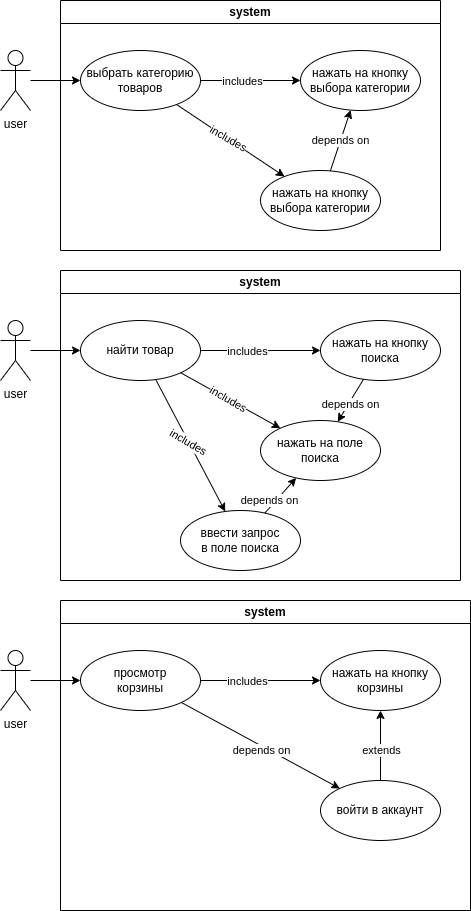

The diagram above was exported from draw.io. Its source (the exported page's mxGraphModel, read from the mxfile embedded in the PNG):
<mxGraphModel dx="905" dy="1222" grid="1" gridSize="10" guides="1" tooltips="1" connect="1" arrows="1" fold="1" page="1" pageScale="1" pageWidth="280" pageHeight="280" math="0" shadow="0">
  <root>
    <mxCell id="0" />
    <mxCell id="1" parent="0" />
    <mxCell id="Kg5sADwPLy_h2-tWZ7Ve-1" value="user" style="shape=umlActor;verticalLabelPosition=bottom;verticalAlign=top;html=1;outlineConnect=0;" parent="1" vertex="1">
      <mxGeometry x="10" y="60" width="30" height="60" as="geometry" />
    </mxCell>
    <mxCell id="Kg5sADwPLy_h2-tWZ7Ve-3" value="system" style="swimlane;whiteSpace=wrap;html=1;" parent="1" vertex="1">
      <mxGeometry x="70" y="10" width="380" height="250" as="geometry" />
    </mxCell>
    <mxCell id="Kg5sADwPLy_h2-tWZ7Ve-4" value="&lt;div&gt;выбрать категорию&lt;/div&gt;товаров" style="ellipse;whiteSpace=wrap;html=1;" parent="Kg5sADwPLy_h2-tWZ7Ve-3" vertex="1">
      <mxGeometry x="20" y="50" width="120" height="60" as="geometry" />
    </mxCell>
    <mxCell id="Kg5sADwPLy_h2-tWZ7Ve-5" value="&lt;div&gt;нажать на кнопку&lt;/div&gt;&lt;div&gt;выбора категории&lt;br&gt;&lt;/div&gt;" style="ellipse;whiteSpace=wrap;html=1;" parent="Kg5sADwPLy_h2-tWZ7Ve-3" vertex="1">
      <mxGeometry x="240" y="50" width="120" height="60" as="geometry" />
    </mxCell>
    <mxCell id="Kg5sADwPLy_h2-tWZ7Ve-6" value="&lt;div&gt;нажать на кнопку&lt;/div&gt;&lt;div&gt;выбора категории&lt;br&gt;&lt;/div&gt;" style="ellipse;whiteSpace=wrap;html=1;" parent="Kg5sADwPLy_h2-tWZ7Ve-3" vertex="1">
      <mxGeometry x="200" y="170" width="120" height="60" as="geometry" />
    </mxCell>
    <mxCell id="Kg5sADwPLy_h2-tWZ7Ve-7" value="" style="endArrow=classic;html=1;rounded=0;" parent="Kg5sADwPLy_h2-tWZ7Ve-3" source="Kg5sADwPLy_h2-tWZ7Ve-4" target="Kg5sADwPLy_h2-tWZ7Ve-6" edge="1">
      <mxGeometry width="50" height="50" relative="1" as="geometry">
        <mxPoint x="260" y="280" as="sourcePoint" />
        <mxPoint x="310" y="230" as="targetPoint" />
      </mxGeometry>
    </mxCell>
    <mxCell id="Kg5sADwPLy_h2-tWZ7Ve-12" value="includes" style="edgeLabel;html=1;align=center;verticalAlign=middle;resizable=0;points=[];rotation=30;" parent="Kg5sADwPLy_h2-tWZ7Ve-7" vertex="1" connectable="0">
      <mxGeometry x="-0.0431" relative="1" as="geometry">
        <mxPoint y="-1" as="offset" />
      </mxGeometry>
    </mxCell>
    <mxCell id="Kg5sADwPLy_h2-tWZ7Ve-8" value="" style="endArrow=classic;html=1;rounded=0;" parent="Kg5sADwPLy_h2-tWZ7Ve-3" source="Kg5sADwPLy_h2-tWZ7Ve-4" target="Kg5sADwPLy_h2-tWZ7Ve-5" edge="1">
      <mxGeometry width="50" height="50" relative="1" as="geometry">
        <mxPoint x="114" y="118" as="sourcePoint" />
        <mxPoint x="186" y="202" as="targetPoint" />
      </mxGeometry>
    </mxCell>
    <mxCell id="Kg5sADwPLy_h2-tWZ7Ve-10" value="includes" style="edgeLabel;html=1;align=center;verticalAlign=middle;resizable=0;points=[];" parent="Kg5sADwPLy_h2-tWZ7Ve-8" vertex="1" connectable="0">
      <mxGeometry x="-0.41" y="-1" relative="1" as="geometry">
        <mxPoint x="11" y="-1" as="offset" />
      </mxGeometry>
    </mxCell>
    <mxCell id="Kg5sADwPLy_h2-tWZ7Ve-13" value="" style="endArrow=classic;html=1;rounded=0;" parent="Kg5sADwPLy_h2-tWZ7Ve-3" source="Kg5sADwPLy_h2-tWZ7Ve-6" target="Kg5sADwPLy_h2-tWZ7Ve-5" edge="1">
      <mxGeometry width="50" height="50" relative="1" as="geometry">
        <mxPoint x="260" y="280" as="sourcePoint" />
        <mxPoint x="310" y="230" as="targetPoint" />
      </mxGeometry>
    </mxCell>
    <mxCell id="Kg5sADwPLy_h2-tWZ7Ve-14" value="depends on" style="edgeLabel;html=1;align=center;verticalAlign=middle;resizable=0;points=[];" parent="Kg5sADwPLy_h2-tWZ7Ve-13" vertex="1" connectable="0">
      <mxGeometry x="-0.3289" y="1" relative="1" as="geometry">
        <mxPoint x="4" y="-10" as="offset" />
      </mxGeometry>
    </mxCell>
    <mxCell id="Kg5sADwPLy_h2-tWZ7Ve-9" value="" style="endArrow=classic;html=1;rounded=0;" parent="1" source="Kg5sADwPLy_h2-tWZ7Ve-1" target="Kg5sADwPLy_h2-tWZ7Ve-4" edge="1">
      <mxGeometry width="50" height="50" relative="1" as="geometry">
        <mxPoint x="330" y="290" as="sourcePoint" />
        <mxPoint x="380" y="240" as="targetPoint" />
      </mxGeometry>
    </mxCell>
    <mxCell id="Kg5sADwPLy_h2-tWZ7Ve-15" value="user" style="shape=umlActor;verticalLabelPosition=bottom;verticalAlign=top;html=1;outlineConnect=0;" parent="1" vertex="1">
      <mxGeometry x="10" y="330" width="30" height="60" as="geometry" />
    </mxCell>
    <mxCell id="Kg5sADwPLy_h2-tWZ7Ve-16" value="system" style="swimlane;whiteSpace=wrap;html=1;" parent="1" vertex="1">
      <mxGeometry x="70" y="280" width="400" height="310" as="geometry" />
    </mxCell>
    <mxCell id="Kg5sADwPLy_h2-tWZ7Ve-17" value="найти товар" style="ellipse;whiteSpace=wrap;html=1;" parent="Kg5sADwPLy_h2-tWZ7Ve-16" vertex="1">
      <mxGeometry x="20" y="50" width="120" height="60" as="geometry" />
    </mxCell>
    <mxCell id="Kg5sADwPLy_h2-tWZ7Ve-18" value="&lt;div&gt;нажать на кнопку&lt;/div&gt;&lt;div&gt;поиска&lt;br&gt;&lt;/div&gt;" style="ellipse;whiteSpace=wrap;html=1;" parent="Kg5sADwPLy_h2-tWZ7Ve-16" vertex="1">
      <mxGeometry x="260" y="50" width="120" height="60" as="geometry" />
    </mxCell>
    <mxCell id="Kg5sADwPLy_h2-tWZ7Ve-19" value="&lt;div&gt;нажать на поле&lt;/div&gt;&lt;div&gt;поиска&lt;br&gt;&lt;/div&gt;" style="ellipse;whiteSpace=wrap;html=1;" parent="Kg5sADwPLy_h2-tWZ7Ve-16" vertex="1">
      <mxGeometry x="200" y="150" width="120" height="60" as="geometry" />
    </mxCell>
    <mxCell id="Kg5sADwPLy_h2-tWZ7Ve-20" value="" style="endArrow=classic;html=1;rounded=0;" parent="Kg5sADwPLy_h2-tWZ7Ve-16" source="Kg5sADwPLy_h2-tWZ7Ve-17" target="Kg5sADwPLy_h2-tWZ7Ve-19" edge="1">
      <mxGeometry width="50" height="50" relative="1" as="geometry">
        <mxPoint x="260" y="280" as="sourcePoint" />
        <mxPoint x="310" y="230" as="targetPoint" />
      </mxGeometry>
    </mxCell>
    <mxCell id="Kg5sADwPLy_h2-tWZ7Ve-21" value="includes" style="edgeLabel;html=1;align=center;verticalAlign=middle;resizable=0;points=[];rotation=30;" parent="Kg5sADwPLy_h2-tWZ7Ve-20" vertex="1" connectable="0">
      <mxGeometry x="-0.0431" relative="1" as="geometry">
        <mxPoint y="-1" as="offset" />
      </mxGeometry>
    </mxCell>
    <mxCell id="Kg5sADwPLy_h2-tWZ7Ve-22" value="" style="endArrow=classic;html=1;rounded=0;" parent="Kg5sADwPLy_h2-tWZ7Ve-16" source="Kg5sADwPLy_h2-tWZ7Ve-17" target="Kg5sADwPLy_h2-tWZ7Ve-18" edge="1">
      <mxGeometry width="50" height="50" relative="1" as="geometry">
        <mxPoint x="114" y="118" as="sourcePoint" />
        <mxPoint x="186" y="202" as="targetPoint" />
      </mxGeometry>
    </mxCell>
    <mxCell id="Kg5sADwPLy_h2-tWZ7Ve-23" value="includes" style="edgeLabel;html=1;align=center;verticalAlign=middle;resizable=0;points=[];" parent="Kg5sADwPLy_h2-tWZ7Ve-22" vertex="1" connectable="0">
      <mxGeometry x="-0.41" y="-1" relative="1" as="geometry">
        <mxPoint x="11" y="-1" as="offset" />
      </mxGeometry>
    </mxCell>
    <mxCell id="Kg5sADwPLy_h2-tWZ7Ve-24" value="" style="endArrow=classic;html=1;rounded=0;" parent="Kg5sADwPLy_h2-tWZ7Ve-16" source="Kg5sADwPLy_h2-tWZ7Ve-18" target="Kg5sADwPLy_h2-tWZ7Ve-19" edge="1">
      <mxGeometry width="50" height="50" relative="1" as="geometry">
        <mxPoint x="380" y="170" as="sourcePoint" />
        <mxPoint x="310" y="230" as="targetPoint" />
      </mxGeometry>
    </mxCell>
    <mxCell id="Kg5sADwPLy_h2-tWZ7Ve-25" value="depends on" style="edgeLabel;html=1;align=center;verticalAlign=middle;resizable=0;points=[];" parent="Kg5sADwPLy_h2-tWZ7Ve-24" vertex="1" connectable="0">
      <mxGeometry x="-0.3289" y="1" relative="1" as="geometry">
        <mxPoint x="-6" y="10" as="offset" />
      </mxGeometry>
    </mxCell>
    <mxCell id="Kg5sADwPLy_h2-tWZ7Ve-27" value="&lt;div&gt;ввести запрос&lt;/div&gt;&lt;div&gt;в поле поиска&lt;br&gt;&lt;/div&gt;" style="ellipse;whiteSpace=wrap;html=1;" parent="Kg5sADwPLy_h2-tWZ7Ve-16" vertex="1">
      <mxGeometry x="120" y="240" width="120" height="60" as="geometry" />
    </mxCell>
    <mxCell id="Kg5sADwPLy_h2-tWZ7Ve-28" value="" style="endArrow=classic;html=1;rounded=0;" parent="Kg5sADwPLy_h2-tWZ7Ve-16" source="Kg5sADwPLy_h2-tWZ7Ve-17" target="Kg5sADwPLy_h2-tWZ7Ve-27" edge="1">
      <mxGeometry width="50" height="50" relative="1" as="geometry">
        <mxPoint x="126" y="114" as="sourcePoint" />
        <mxPoint x="234" y="186" as="targetPoint" />
      </mxGeometry>
    </mxCell>
    <mxCell id="Kg5sADwPLy_h2-tWZ7Ve-29" value="includes" style="edgeLabel;html=1;align=center;verticalAlign=middle;resizable=0;points=[];rotation=30;" parent="Kg5sADwPLy_h2-tWZ7Ve-28" vertex="1" connectable="0">
      <mxGeometry x="-0.0431" relative="1" as="geometry">
        <mxPoint y="-1" as="offset" />
      </mxGeometry>
    </mxCell>
    <mxCell id="Kg5sADwPLy_h2-tWZ7Ve-30" value="" style="endArrow=classic;html=1;rounded=0;" parent="Kg5sADwPLy_h2-tWZ7Ve-16" source="Kg5sADwPLy_h2-tWZ7Ve-27" target="Kg5sADwPLy_h2-tWZ7Ve-19" edge="1">
      <mxGeometry width="50" height="50" relative="1" as="geometry">
        <mxPoint x="290" y="250" as="sourcePoint" />
        <mxPoint x="350" y="260" as="targetPoint" />
      </mxGeometry>
    </mxCell>
    <mxCell id="Kg5sADwPLy_h2-tWZ7Ve-31" value="depends on" style="edgeLabel;html=1;align=center;verticalAlign=middle;resizable=0;points=[];" parent="Kg5sADwPLy_h2-tWZ7Ve-30" vertex="1" connectable="0">
      <mxGeometry x="-0.3289" y="1" relative="1" as="geometry">
        <mxPoint x="-6" as="offset" />
      </mxGeometry>
    </mxCell>
    <mxCell id="Kg5sADwPLy_h2-tWZ7Ve-26" value="" style="endArrow=classic;html=1;rounded=0;" parent="1" source="Kg5sADwPLy_h2-tWZ7Ve-15" target="Kg5sADwPLy_h2-tWZ7Ve-17" edge="1">
      <mxGeometry width="50" height="50" relative="1" as="geometry">
        <mxPoint x="330" y="560" as="sourcePoint" />
        <mxPoint x="380" y="510" as="targetPoint" />
      </mxGeometry>
    </mxCell>
    <mxCell id="Kg5sADwPLy_h2-tWZ7Ve-32" value="user" style="shape=umlActor;verticalLabelPosition=bottom;verticalAlign=top;html=1;outlineConnect=0;" parent="1" vertex="1">
      <mxGeometry x="10" y="660" width="30" height="60" as="geometry" />
    </mxCell>
    <mxCell id="Kg5sADwPLy_h2-tWZ7Ve-33" value="system" style="swimlane;whiteSpace=wrap;html=1;" parent="1" vertex="1">
      <mxGeometry x="70" y="610" width="410" height="310" as="geometry" />
    </mxCell>
    <mxCell id="Kg5sADwPLy_h2-tWZ7Ve-34" value="&lt;div&gt;просмотр&lt;/div&gt;&lt;div&gt;корзины&lt;br&gt;&lt;/div&gt;" style="ellipse;whiteSpace=wrap;html=1;" parent="Kg5sADwPLy_h2-tWZ7Ve-33" vertex="1">
      <mxGeometry x="20" y="50" width="120" height="60" as="geometry" />
    </mxCell>
    <mxCell id="Kg5sADwPLy_h2-tWZ7Ve-35" value="&lt;div&gt;нажать на кнопку&lt;/div&gt;корзины" style="ellipse;whiteSpace=wrap;html=1;" parent="Kg5sADwPLy_h2-tWZ7Ve-33" vertex="1">
      <mxGeometry x="260" y="50" width="120" height="60" as="geometry" />
    </mxCell>
    <mxCell id="Kg5sADwPLy_h2-tWZ7Ve-39" value="" style="endArrow=classic;html=1;rounded=0;" parent="Kg5sADwPLy_h2-tWZ7Ve-33" source="Kg5sADwPLy_h2-tWZ7Ve-34" target="Kg5sADwPLy_h2-tWZ7Ve-35" edge="1">
      <mxGeometry width="50" height="50" relative="1" as="geometry">
        <mxPoint x="114" y="118" as="sourcePoint" />
        <mxPoint x="186" y="202" as="targetPoint" />
      </mxGeometry>
    </mxCell>
    <mxCell id="Kg5sADwPLy_h2-tWZ7Ve-40" value="includes" style="edgeLabel;html=1;align=center;verticalAlign=middle;resizable=0;points=[];" parent="Kg5sADwPLy_h2-tWZ7Ve-39" vertex="1" connectable="0">
      <mxGeometry x="-0.41" y="-1" relative="1" as="geometry">
        <mxPoint x="11" y="-1" as="offset" />
      </mxGeometry>
    </mxCell>
    <mxCell id="Kg5sADwPLy_h2-tWZ7Ve-49" value="войти в аккаунт" style="ellipse;whiteSpace=wrap;html=1;" parent="Kg5sADwPLy_h2-tWZ7Ve-33" vertex="1">
      <mxGeometry x="260" y="180" width="120" height="60" as="geometry" />
    </mxCell>
    <mxCell id="Kg5sADwPLy_h2-tWZ7Ve-50" value="" style="endArrow=classic;html=1;rounded=0;" parent="Kg5sADwPLy_h2-tWZ7Ve-33" source="Kg5sADwPLy_h2-tWZ7Ve-49" target="Kg5sADwPLy_h2-tWZ7Ve-35" edge="1">
      <mxGeometry width="50" height="50" relative="1" as="geometry">
        <mxPoint x="150" y="90" as="sourcePoint" />
        <mxPoint x="270" y="90" as="targetPoint" />
      </mxGeometry>
    </mxCell>
    <mxCell id="Kg5sADwPLy_h2-tWZ7Ve-51" value="extends" style="edgeLabel;html=1;align=center;verticalAlign=middle;resizable=0;points=[];" parent="Kg5sADwPLy_h2-tWZ7Ve-50" vertex="1" connectable="0">
      <mxGeometry x="-0.41" y="-1" relative="1" as="geometry">
        <mxPoint x="-1" y="-10" as="offset" />
      </mxGeometry>
    </mxCell>
    <mxCell id="Kg5sADwPLy_h2-tWZ7Ve-52" value="" style="endArrow=classic;html=1;rounded=0;" parent="Kg5sADwPLy_h2-tWZ7Ve-33" source="Kg5sADwPLy_h2-tWZ7Ve-34" target="Kg5sADwPLy_h2-tWZ7Ve-49" edge="1">
      <mxGeometry width="50" height="50" relative="1" as="geometry">
        <mxPoint x="180" y="-20" as="sourcePoint" />
        <mxPoint x="230" y="-70" as="targetPoint" />
      </mxGeometry>
    </mxCell>
    <mxCell id="Kg5sADwPLy_h2-tWZ7Ve-53" value="depends on" style="edgeLabel;html=1;align=center;verticalAlign=middle;resizable=0;points=[];" parent="Kg5sADwPLy_h2-tWZ7Ve-52" vertex="1" connectable="0">
      <mxGeometry x="-0.217" relative="1" as="geometry">
        <mxPoint x="17" y="14" as="offset" />
      </mxGeometry>
    </mxCell>
    <mxCell id="Kg5sADwPLy_h2-tWZ7Ve-48" value="" style="endArrow=classic;html=1;rounded=0;" parent="1" source="Kg5sADwPLy_h2-tWZ7Ve-32" target="Kg5sADwPLy_h2-tWZ7Ve-34" edge="1">
      <mxGeometry width="50" height="50" relative="1" as="geometry">
        <mxPoint x="330" y="890" as="sourcePoint" />
        <mxPoint x="380" y="840" as="targetPoint" />
      </mxGeometry>
    </mxCell>
  </root>
</mxGraphModel>